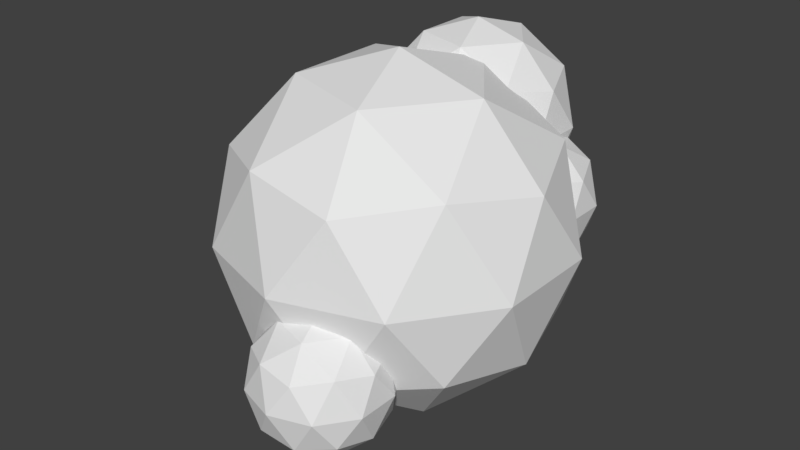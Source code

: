 # Source: smokeParticle.blend  (saved by Blender 2.78.0; exported with 4.5.12 LTS)
import bpy
from mathutils import Matrix  # noqa: F401  (used for matrix-valued properties, if any)

bpy.ops.wm.read_factory_settings(use_empty=True)
scene = bpy.context.scene
scene.name = 'Scene'

# ---- collections
col_collection_1 = bpy.data.collections.new('Collection 1'); scene.collection.children.link(col_collection_1)

# ---- world
world_world = bpy.data.worlds.new('World'); scene.world = world_world
world_world.color = (0.05088, 0.05088, 0.05088)
world_world.use_sun_shadow = False
world_world.sun_shadow_jitter_overblur = 0.0
world_world.cycles.sampling_method = 'MANUAL'

# ---- meshes
me_icosphere_003 = bpy.data.meshes.new('Icosphere.003')
me_icosphere_003.from_pydata([(0.5117, 3.674, 0.3777), (1.266, 3.126, 0.9537), (0.2237, 2.787, 0.9537), (-0.4204, 3.674, 0.9537), (0.2237, 4.56, 0.9537), (1.266, 4.222, 0.9537), (0.7998, 2.787, 1.886), (-0.2424, 3.126, 1.886), (-0.2424, 4.222, 1.886), (0.7998, 4.56, 1.886), (1.444, 3.674, 1.886), (0.5117, 3.674, 2.462), (0.3424, 3.153, 0.5333), (0.955, 3.352, 0.5333), (0.7857, 2.831, 0.8719), (1.398, 3.674, 0.8719), (0.955, 3.996, 0.5333), (-0.03614, 3.674, 0.5333), (-0.2054, 3.153, 0.8719), (0.3424, 4.195, 0.5333), (-0.2054, 4.195, 0.8719), (0.7857, 4.517, 0.8719), (1.503, 3.352, 1.42), (1.503, 3.996, 1.42), (0.5117, 2.632, 1.42), (1.124, 2.831, 1.42), (-0.4794, 3.352, 1.42), (-0.1008, 2.831, 1.42), (-0.1008, 4.517, 1.42), (-0.4794, 3.996, 1.42), (1.124, 4.517, 1.42), (0.5117, 4.716, 1.42), (1.229, 3.153, 1.968), (0.2378, 2.831, 1.968), (-0.3748, 3.674, 1.968), (0.2378, 4.517, 1.968), (1.229, 4.195, 1.968), (0.681, 3.153, 2.306), (1.06, 3.674, 2.306), (0.0685, 3.352, 2.306), (0.0685, 3.996, 2.306), (0.681, 4.195, 2.306), (0.0, 0.0, -1.0), (0.7236, -0.5257, -0.4472), (-0.2764, -0.8506, -0.4472), (-0.8944, 0.0, -0.4472), (-0.2764, 0.8506, -0.4472), (0.7236, 0.5257, -0.4472), (0.2764, -0.8506, 0.4472), (-0.7236, -0.5257, 0.4472), (-0.7236, 0.5257, 0.4472), (0.2764, 0.8506, 0.4472), (0.8944, 0.0, 0.4472), (0.0, 0.0, 1.0), (-0.1625, -0.5, -0.8507), (0.4253, -0.309, -0.8507), (0.2629, -0.809, -0.5257), (0.8506, 0.0, -0.5257), (0.4253, 0.309, -0.8507), (-0.5257, 0.0, -0.8507), (-0.6882, -0.5, -0.5257), (-0.1625, 0.5, -0.8507), (-0.6882, 0.5, -0.5257), (0.2629, 0.809, -0.5257), (0.9511, -0.309, 0.0), (0.9511, 0.309, 0.0), (0.0, -1.0, 0.0), (0.5878, -0.809, 0.0), (-0.9511, -0.309, 0.0), (-0.5878, -0.809, 0.0), (-0.5878, 0.809, 0.0), (-0.9511, 0.309, 0.0), (0.5878, 0.809, 0.0), (0.0, 1.0, 0.0), (0.6882, -0.5, 0.5257), (-0.2629, -0.809, 0.5257), (-0.8506, 0.0, 0.5257), (-0.2629, 0.809, 0.5257), (0.6882, 0.5, 0.5257), (0.1625, -0.5, 0.8507), (0.5257, 0.0, 0.8507), (-0.4253, -0.309, 0.8507), (-0.4253, 0.309, 0.8507), (0.1625, 0.5, 0.8507), (-0.4879, 3.825, 0.9028), (0.5494, 3.072, 1.695), (-0.8841, 2.606, 1.695), (-1.77, 3.825, 1.695), (-0.8841, 5.045, 1.695), (0.5494, 4.579, 1.695), (-0.09167, 2.606, 2.977), (-1.525, 3.072, 2.977), (-1.525, 4.579, 2.977), (-0.09167, 5.045, 2.977), (0.7943, 3.825, 2.977), (-0.4879, 3.825, 3.77), (-0.7208, 3.109, 1.117), (0.1218, 3.382, 1.117), (-0.111, 2.666, 1.583), (0.7315, 3.825, 1.583), (0.1218, 4.268, 1.117), (-1.242, 3.825, 1.117), (-1.474, 3.109, 1.583), (-0.7208, 4.542, 1.117), (-1.474, 4.542, 1.583), (-0.111, 4.985, 1.583), (0.8755, 3.382, 2.336), (0.8755, 4.268, 2.336), (-0.4879, 2.392, 2.336), (0.3547, 2.666, 2.336), (-1.851, 3.382, 2.336), (-1.33, 2.666, 2.336), (-1.33, 4.985, 2.336), (-1.851, 4.268, 2.336), (0.3547, 4.985, 2.336), (-0.4879, 5.259, 2.336), (0.4987, 3.109, 3.09), (-0.8647, 2.666, 3.09), (-1.707, 3.825, 3.09), (-0.8647, 4.985, 3.09), (0.4987, 4.542, 3.09), (-0.255, 3.109, 3.556), (0.2658, 3.825, 3.556), (-1.098, 3.382, 3.556), (-1.098, 4.268, 3.556), (-0.255, 4.542, 3.556), (-0.4879, 2.116, -1.367), (1.369, 0.7662, 0.05223), (-1.197, -0.0678, 0.05223), (-2.784, 2.116, 0.05224), (-1.197, 4.299, 0.05223), (1.369, 3.465, 0.05223), (0.2215, -0.0678, 2.348), (-2.345, 0.7662, 2.348), (-2.345, 3.465, 2.348), (0.2215, 4.299, 2.348), (1.808, 2.116, 2.348), (-0.4879, 2.116, 3.767), (-0.9049, 0.8322, -0.9833), (0.6038, 1.322, -0.9833), (0.1868, 0.03907, -0.1493), (1.696, 2.116, -0.1493), (0.6038, 2.909, -0.9833), (-1.837, 2.116, -0.9833), (-2.254, 0.8322, -0.1493), (-0.9049, 3.399, -0.9833), (-2.254, 3.399, -0.1493), (0.1868, 4.192, -0.1493), (1.953, 1.322, 1.2), (1.953, 2.909, 1.2), (-0.4879, -0.4511, 1.2), (1.021, 0.03906, 1.2), (-2.929, 1.322, 1.2), (-1.997, 0.03906, 1.2), (-1.997, 4.192, 1.2), (-2.929, 2.909, 1.2), (1.021, 4.192, 1.2), (-0.4879, 4.682, 1.2), (1.279, 0.8322, 2.55), (-1.163, 0.03907, 2.55), (-2.671, 2.116, 2.55), (-1.163, 4.192, 2.55), (1.279, 3.399, 2.55), (-0.07089, 0.8322, 3.384), (0.8615, 2.116, 3.384), (-1.58, 1.322, 3.384), (-1.58, 2.909, 3.384), (-0.07089, 3.399, 3.384)], [], [(0, 13, 12), (1, 13, 15), (0, 12, 17), (0, 17, 19), (0, 19, 16), (1, 15, 22), (2, 14, 24), (3, 18, 26), (4, 20, 28), (5, 21, 30), (1, 22, 25), (2, 24, 27), (3, 26, 29), (4, 28, 31), (5, 30, 23), (6, 32, 37), (7, 33, 39), (8, 34, 40), (9, 35, 41), (10, 36, 38), (38, 41, 11), (38, 36, 41), (36, 9, 41), (41, 40, 11), (41, 35, 40), (35, 8, 40), (40, 39, 11), (40, 34, 39), (34, 7, 39), (39, 37, 11), (39, 33, 37), (33, 6, 37), (37, 38, 11), (37, 32, 38), (32, 10, 38), (23, 36, 10), (23, 30, 36), (30, 9, 36), (31, 35, 9), (31, 28, 35), (28, 8, 35), (29, 34, 8), (29, 26, 34), (26, 7, 34), (27, 33, 7), (27, 24, 33), (24, 6, 33), (25, 32, 6), (25, 22, 32), (22, 10, 32), (30, 31, 9), (30, 21, 31), (21, 4, 31), (28, 29, 8), (28, 20, 29), (20, 3, 29), (26, 27, 7), (26, 18, 27), (18, 2, 27), (24, 25, 6), (24, 14, 25), (14, 1, 25), (22, 23, 10), (22, 15, 23), (15, 5, 23), (16, 21, 5), (16, 19, 21), (19, 4, 21), (19, 20, 4), (19, 17, 20), (17, 3, 20), (17, 18, 3), (17, 12, 18), (12, 2, 18), (15, 16, 5), (15, 13, 16), (13, 0, 16), (12, 14, 2), (12, 13, 14), (13, 1, 14), (42, 55, 54), (43, 55, 57), (42, 54, 59), (42, 59, 61), (42, 61, 58), (43, 57, 64), (44, 56, 66), (45, 60, 68), (46, 62, 70), (47, 63, 72), (43, 64, 67), (44, 66, 69), (45, 68, 71), (46, 70, 73), (47, 72, 65), (48, 74, 79), (49, 75, 81), (50, 76, 82), (51, 77, 83), (52, 78, 80), (80, 83, 53), (80, 78, 83), (78, 51, 83), (83, 82, 53), (83, 77, 82), (77, 50, 82), (82, 81, 53), (82, 76, 81), (76, 49, 81), (81, 79, 53), (81, 75, 79), (75, 48, 79), (79, 80, 53), (79, 74, 80), (74, 52, 80), (65, 78, 52), (65, 72, 78), (72, 51, 78), (73, 77, 51), (73, 70, 77), (70, 50, 77), (71, 76, 50), (71, 68, 76), (68, 49, 76), (69, 75, 49), (69, 66, 75), (66, 48, 75), (67, 74, 48), (67, 64, 74), (64, 52, 74), (72, 73, 51), (72, 63, 73), (63, 46, 73), (70, 71, 50), (70, 62, 71), (62, 45, 71), (68, 69, 49), (68, 60, 69), (60, 44, 69), (66, 67, 48), (66, 56, 67), (56, 43, 67), (64, 65, 52), (64, 57, 65), (57, 47, 65), (58, 63, 47), (58, 61, 63), (61, 46, 63), (61, 62, 46), (61, 59, 62), (59, 45, 62), (59, 60, 45), (59, 54, 60), (54, 44, 60), (57, 58, 47), (57, 55, 58), (55, 42, 58), (54, 56, 44), (54, 55, 56), (55, 43, 56), (84, 97, 96), (85, 97, 99), (84, 96, 101), (84, 101, 103), (84, 103, 100), (85, 99, 106), (86, 98, 108), (87, 102, 110), (88, 104, 112), (89, 105, 114), (85, 106, 109), (86, 108, 111), (87, 110, 113), (88, 112, 115), (89, 114, 107), (90, 116, 121), (91, 117, 123), (92, 118, 124), (93, 119, 125), (94, 120, 122), (122, 125, 95), (122, 120, 125), (120, 93, 125), (125, 124, 95), (125, 119, 124), (119, 92, 124), (124, 123, 95), (124, 118, 123), (118, 91, 123), (123, 121, 95), (123, 117, 121), (117, 90, 121), (121, 122, 95), (121, 116, 122), (116, 94, 122), (107, 120, 94), (107, 114, 120), (114, 93, 120), (115, 119, 93), (115, 112, 119), (112, 92, 119), (113, 118, 92), (113, 110, 118), (110, 91, 118), (111, 117, 91), (111, 108, 117), (108, 90, 117), (109, 116, 90), (109, 106, 116), (106, 94, 116), (114, 115, 93), (114, 105, 115), (105, 88, 115), (112, 113, 92), (112, 104, 113), (104, 87, 113), (110, 111, 91), (110, 102, 111), (102, 86, 111), (108, 109, 90), (108, 98, 109), (98, 85, 109), (106, 107, 94), (106, 99, 107), (99, 89, 107), (100, 105, 89), (100, 103, 105), (103, 88, 105), (103, 104, 88), (103, 101, 104), (101, 87, 104), (101, 102, 87), (101, 96, 102), (96, 86, 102), (99, 100, 89), (99, 97, 100), (97, 84, 100), (96, 98, 86), (96, 97, 98), (97, 85, 98), (126, 139, 138), (127, 139, 141), (126, 138, 143), (126, 143, 145), (126, 145, 142), (127, 141, 148), (128, 140, 150), (129, 144, 152), (130, 146, 154), (131, 147, 156), (127, 148, 151), (128, 150, 153), (129, 152, 155), (130, 154, 157), (131, 156, 149), (132, 158, 163), (133, 159, 165), (134, 160, 166), (135, 161, 167), (136, 162, 164), (164, 167, 137), (164, 162, 167), (162, 135, 167), (167, 166, 137), (167, 161, 166), (161, 134, 166), (166, 165, 137), (166, 160, 165), (160, 133, 165), (165, 163, 137), (165, 159, 163), (159, 132, 163), (163, 164, 137), (163, 158, 164), (158, 136, 164), (149, 162, 136), (149, 156, 162), (156, 135, 162), (157, 161, 135), (157, 154, 161), (154, 134, 161), (155, 160, 134), (155, 152, 160), (152, 133, 160), (153, 159, 133), (153, 150, 159), (150, 132, 159), (151, 158, 132), (151, 148, 158), (148, 136, 158), (156, 157, 135), (156, 147, 157), (147, 130, 157), (154, 155, 134), (154, 146, 155), (146, 129, 155), (152, 153, 133), (152, 144, 153), (144, 128, 153), (150, 151, 132), (150, 140, 151), (140, 127, 151), (148, 149, 136), (148, 141, 149), (141, 131, 149), (142, 147, 131), (142, 145, 147), (145, 130, 147), (145, 146, 130), (145, 143, 146), (143, 129, 146), (143, 144, 129), (143, 138, 144), (138, 128, 144), (141, 142, 131), (141, 139, 142), (139, 126, 142), (138, 140, 128), (138, 139, 140), (139, 127, 140)])
me_icosphere_003.use_remesh_preserve_volume = False
me_icosphere_003.use_remesh_preserve_attributes = False
me_icosphere_003.use_mirror_vertex_groups = False
me_icosphere_003.update()

# ---- objects
ob_icosphere_003 = bpy.data.objects.new('Icosphere.003', me_icosphere_003)

# ---- transforms, parenting, visibility, modifiers, constraints
ob_icosphere_003.location = (0.1901, -0.8026, -0.4676)
ob_icosphere_003.scale = (0.3896, 0.3896, 0.3896)
ob_icosphere_003.lineart.crease_threshold = 0.0

# ---- collection membership
col_collection_1.objects.link(ob_icosphere_003)

# ---- scene / render settings (as saved in the file)
scene.frame_start = 1; scene.frame_end = 250; scene.frame_set(1)
scene.render.engine = 'BLENDER_EEVEE_NEXT'
scene.render.resolution_percentage = 50
scene.render.dither_intensity = 0.0
scene.cycles.use_denoising = False
scene.cycles.samples = 128
scene.cycles.sampling_pattern = 'TABULATED_SOBOL'
scene.cycles.light_sampling_threshold = 0.0
scene.cycles.use_adaptive_sampling = False
scene.cycles.use_light_tree = False
scene.cycles.blur_glossy = 0.0
scene.cycles.sample_clamp_indirect = 0.0
scene.view_settings.view_transform = 'Standard'
bpy.context.view_layer.update()

# ---- added for rendering (the .blend has no active camera and no usable light): camera, sun
cam_auto = bpy.data.cameras.new('AutoCamera')
cam_auto.lens = 50.0
cam_auto.sensor_width = 36.0
cam_auto.clip_end = 1000.0
ob_auto_camera = bpy.data.objects.new('AutoCamera', cam_auto)
scene.collection.objects.link(ob_auto_camera)
ob_auto_camera.location = (3.4081, -4.06276, 2.72705)
ob_auto_camera.rotation_euler = (1.09748, -7.21219e-08, 0.694738)
scene.camera = ob_auto_camera
light_auto_sun = bpy.data.lights.new('AutoSun', 'SUN')
light_auto_sun.energy = 3.0
light_auto_sun.angle = 0.0523599
ob_auto_sun = bpy.data.objects.new('AutoSun', light_auto_sun)
scene.collection.objects.link(ob_auto_sun)
ob_auto_sun.rotation_euler = (0.872665, 0.174533, 0.523599)
bpy.context.view_layer.update()
